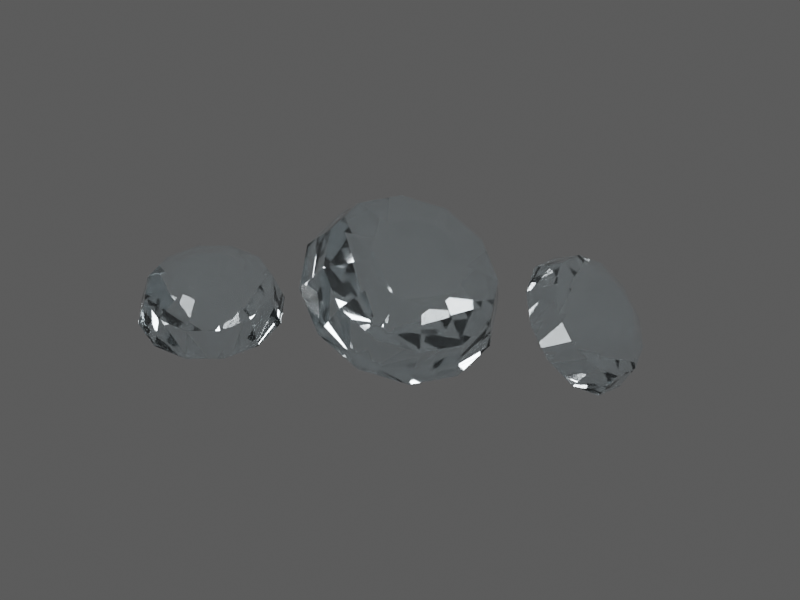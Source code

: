 # Source: TI031.blend  (saved by Blender 4.5.92; exported with 4.5.12 LTS)
import bpy
from mathutils import Matrix  # noqa: F401  (used for matrix-valued properties, if any)

bpy.ops.wm.read_factory_settings(use_empty=True)
scene = bpy.context.scene
scene.name = 'TI031 / coloured model'

# ---- materials (node trees are filled in below, after node groups)
mat_ti031___individual_gemstone_colour = bpy.data.materials.new('TI031 / individual gemstone colour')
mat_ti031___individual_gemstone_colour.diffuse_color = (0.78, 0.87, 0.91, 1.0)

# ---- material node trees
mat_ti031___individual_gemstone_colour.use_nodes = True; mat_ti031___individual_gemstone_colour.node_tree.nodes.clear()
_N = mat_ti031___individual_gemstone_colour.node_tree.nodes; _L = mat_ti031___individual_gemstone_colour.node_tree.links
n0 = _N.new('ShaderNodeBsdfPrincipled'); n0.name = 'Principled BSDF'; n0.location = (0, 0)
n0.inputs[0].default_value = (0.848, 0.902, 0.926, 1.0)
n0.inputs[3].default_value = 1.6
n0.inputs[18].default_value = 0.98
n0.inputs[19].default_value = 0.05
n1 = _N.new('ShaderNodeOutputMaterial'); n1.name = 'Material Output'; n1.location = (0, 0)
n2 = _N.new('ShaderNodeTexCoord'); n2.name = 'Texture Coordinate'; n2.location = (0, 0)
n3 = _N.new('ShaderNodeVectorMath'); n3.name = 'Vector Math'; n3.location = (0, 0)
n3.operation = 'MULTIPLY'
n3.inputs[1].default_value = (1.0, 1.0, 1.0)
n4 = _N.new('ShaderNodeTexNoise'); n4.name = 'Natural low-amplitude surface variation'; n4.location = (0, 0)
n4.inputs[2].default_value = 10.0
n4.inputs[3].default_value = 4.0
n4.inputs[4].default_value = 0.72
n5 = _N.new('ShaderNodeMapRange'); n5.name = 'Map Range'; n5.location = (0, 0)
n5.inputs[3].default_value = 0.02555
n5.inputs[4].default_value = 0.04305
n6 = _N.new('ShaderNodeTexNoise'); n6.name = 'Microscopic pores and machining'; n6.location = (0, 0)
n6.inputs[2].default_value = 120.0
n7 = _N.new('ShaderNodeBump'); n7.name = 'Bump'; n7.location = (0, 0)
n7.inputs[0].default_value = 0.018
n7.inputs[1].default_value = 0.0002027
n8 = _N.new('ShaderNodeVolumeAbsorption'); n8.name = 'Volume Absorption'; n8.location = (0, 0)
n8.inputs[0].default_value = (0.782, 0.863, 0.899, 1.0)
n8.inputs[1].default_value = 0.18
_L.new(n0.outputs[0], n1.inputs[0])
_L.new(n2.outputs[3], n3.inputs[0])
_L.new(n3.outputs[0], n4.inputs[0])
_L.new(n4.outputs[0], n5.inputs[0])
_L.new(n5.outputs[0], n0.inputs[2])
_L.new(n3.outputs[0], n6.inputs[0])
_L.new(n6.outputs[0], n7.inputs[3])
_L.new(n7.outputs[0], n0.inputs[5])
_L.new(n8.outputs[0], n1.inputs[1])
n1.is_active_output = True

# ---- world
world_ti031_world = bpy.data.worlds.new('TI031 world'); scene.world = world_ti031_world
world_ti031_world.color = (0.12, 0.12, 0.12)

# ---- cameras
cam_ti031_camera = bpy.data.cameras.new('TI031 camera')
cam_ti031_camera.type = 'ORTHO'
cam_ti031_camera.ortho_scale = 4.296

# ---- lights
light_key = bpy.data.lights.new('key', 'AREA')
light_key.energy = 1109.0
light_key.shape = 'DISK'
light_key.size = 4.157
light_fill = bpy.data.lights.new('fill', 'AREA')
light_fill.energy = 692.9
light_fill.shape = 'DISK'
light_fill.size = 4.157
light_rim = bpy.data.lights.new('rim', 'AREA')
light_rim.energy = 1247.0
light_rim.shape = 'DISK'
light_rim.size = 4.157

# ---- meshes
me_ti031___individually_faceted_stone_0 = bpy.data.meshes.new('TI031 / individually faceted stone 0')
me_ti031___individually_faceted_stone_0.from_pydata([(0.03, 0.0, -0.26), (0.02598, 0.015, -0.26), (0.015, 0.02598, -0.26), (1.837e-18, 0.03, -0.26), (-0.015, 0.02598, -0.26), (-0.02598, 0.015, -0.26), (-0.03, 3.674e-18, -0.26), (-0.02598, -0.015, -0.26), (-0.015, -0.02598, -0.26), (-5.511e-18, -0.03, -0.26), (0.015, -0.02598, -0.26), (0.02598, -0.015, -0.26), (0.4, 0.0, 0.0), (0.3464, 0.2, 0.0), (0.2, 0.3464, 0.0), (2.449e-17, 0.4, 0.0), (-0.2, 0.3464, 0.0), (-0.3464, 0.2, 0.0), (-0.4, 4.899e-17, 0.0), (-0.3464, -0.2, 0.0), (-0.2, -0.3464, 0.0), (-7.348e-17, -0.4, 0.0), (0.2, -0.3464, 0.0), (0.3464, -0.2, 0.0), (0.352, 0.0, 0.16), (0.3048, 0.176, 0.16), (0.176, 0.3048, 0.16), (2.155e-17, 0.352, 0.16), (-0.176, 0.3048, 0.16), (-0.3048, 0.176, 0.16), (-0.352, 4.311e-17, 0.16), (-0.3048, -0.176, 0.16), (-0.176, -0.3048, 0.16), (-6.466e-17, -0.352, 0.16), (0.176, -0.3048, 0.16), (0.3048, -0.176, 0.16), (0.192, 0.0, 0.248), (0.1663, 0.096, 0.248), (0.096, 0.1663, 0.248), (1.176e-17, 0.192, 0.248), (-0.096, 0.1663, 0.248), (-0.1663, 0.096, 0.248), (-0.192, 2.351e-17, 0.248), (-0.1663, -0.096, 0.248), (-0.096, -0.1663, 0.248), (-3.527e-17, -0.192, 0.248), (0.096, -0.1663, 0.248), (0.1663, -0.096, 0.248)], [], [(0, 1, 13, 12), (1, 2, 14, 13), (2, 3, 15, 14), (3, 4, 16, 15), (4, 5, 17, 16), (5, 6, 18, 17), (6, 7, 19, 18), (7, 8, 20, 19), (8, 9, 21, 20), (9, 10, 22, 21), (10, 11, 23, 22), (11, 0, 12, 23), (12, 13, 25, 24), (13, 14, 26, 25), (14, 15, 27, 26), (15, 16, 28, 27), (16, 17, 29, 28), (17, 18, 30, 29), (18, 19, 31, 30), (19, 20, 32, 31), (20, 21, 33, 32), (21, 22, 34, 33), (22, 23, 35, 34), (23, 12, 24, 35), (24, 25, 37, 36), (25, 26, 38, 37), (26, 27, 39, 38), (27, 28, 40, 39), (28, 29, 41, 40), (29, 30, 42, 41), (30, 31, 43, 42), (31, 32, 44, 43), (32, 33, 45, 44), (33, 34, 46, 45), (34, 35, 47, 46), (35, 24, 36, 47), (11, 10, 9, 8, 7, 6, 5, 4, 3, 2, 1, 0), (36, 37, 38, 39, 40, 41, 42, 43, 44, 45, 46, 47)])
me_ti031___individually_faceted_stone_0.materials.append(mat_ti031___individual_gemstone_colour)
me_ti031___individually_faceted_stone_0.update()
me_ti031___individually_faceted_stone_1 = bpy.data.meshes.new('TI031 / individually faceted stone 1')
me_ti031___individually_faceted_stone_1.from_pydata([(0.03, 0.0, -0.364), (0.02598, 0.015, -0.364), (0.015, 0.02598, -0.364), (1.837e-18, 0.03, -0.364), (-0.015, 0.02598, -0.364), (-0.02598, 0.015, -0.364), (-0.03, 3.674e-18, -0.364), (-0.02598, -0.015, -0.364), (-0.015, -0.02598, -0.364), (-5.511e-18, -0.03, -0.364), (0.015, -0.02598, -0.364), (0.02598, -0.015, -0.364), (0.56, 0.0, 0.0), (0.485, 0.28, 0.0), (0.28, 0.485, 0.0), (3.429e-17, 0.56, 0.0), (-0.28, 0.485, 0.0), (-0.485, 0.28, 0.0), (-0.56, 6.858e-17, 0.0), (-0.485, -0.28, 0.0), (-0.28, -0.485, 0.0), (-1.029e-16, -0.56, 0.0), (0.28, -0.485, 0.0), (0.485, -0.28, 0.0), (0.4928, 0.0, 0.224), (0.4268, 0.2464, 0.224), (0.2464, 0.4268, 0.224), (3.018e-17, 0.4928, 0.224), (-0.2464, 0.4268, 0.224), (-0.4268, 0.2464, 0.224), (-0.4928, 6.035e-17, 0.224), (-0.4268, -0.2464, 0.224), (-0.2464, -0.4268, 0.224), (-9.053e-17, -0.4928, 0.224), (0.2464, -0.4268, 0.224), (0.4268, -0.2464, 0.224), (0.2688, 0.0, 0.3472), (0.2328, 0.1344, 0.3472), (0.1344, 0.2328, 0.3472), (1.646e-17, 0.2688, 0.3472), (-0.1344, 0.2328, 0.3472), (-0.2328, 0.1344, 0.3472), (-0.2688, 3.292e-17, 0.3472), (-0.2328, -0.1344, 0.3472), (-0.1344, -0.2328, 0.3472), (-4.938e-17, -0.2688, 0.3472), (0.1344, -0.2328, 0.3472), (0.2328, -0.1344, 0.3472)], [], [(0, 1, 13, 12), (1, 2, 14, 13), (2, 3, 15, 14), (3, 4, 16, 15), (4, 5, 17, 16), (5, 6, 18, 17), (6, 7, 19, 18), (7, 8, 20, 19), (8, 9, 21, 20), (9, 10, 22, 21), (10, 11, 23, 22), (11, 0, 12, 23), (12, 13, 25, 24), (13, 14, 26, 25), (14, 15, 27, 26), (15, 16, 28, 27), (16, 17, 29, 28), (17, 18, 30, 29), (18, 19, 31, 30), (19, 20, 32, 31), (20, 21, 33, 32), (21, 22, 34, 33), (22, 23, 35, 34), (23, 12, 24, 35), (24, 25, 37, 36), (25, 26, 38, 37), (26, 27, 39, 38), (27, 28, 40, 39), (28, 29, 41, 40), (29, 30, 42, 41), (30, 31, 43, 42), (31, 32, 44, 43), (32, 33, 45, 44), (33, 34, 46, 45), (34, 35, 47, 46), (35, 24, 36, 47), (11, 10, 9, 8, 7, 6, 5, 4, 3, 2, 1, 0), (36, 37, 38, 39, 40, 41, 42, 43, 44, 45, 46, 47)])
me_ti031___individually_faceted_stone_1.materials.append(mat_ti031___individual_gemstone_colour)
me_ti031___individually_faceted_stone_1.update()
me_ti031___individually_faceted_stone_2 = bpy.data.meshes.new('TI031 / individually faceted stone 2')
me_ti031___individually_faceted_stone_2.from_pydata([(0.03, 0.0, -0.26), (0.02598, 0.015, -0.26), (0.015, 0.02598, -0.26), (1.837e-18, 0.03, -0.26), (-0.015, 0.02598, -0.26), (-0.02598, 0.015, -0.26), (-0.03, 3.674e-18, -0.26), (-0.02598, -0.015, -0.26), (-0.015, -0.02598, -0.26), (-5.511e-18, -0.03, -0.26), (0.015, -0.02598, -0.26), (0.02598, -0.015, -0.26), (0.4, 0.0, 0.0), (0.3464, 0.2, 0.0), (0.2, 0.3464, 0.0), (2.449e-17, 0.4, 0.0), (-0.2, 0.3464, 0.0), (-0.3464, 0.2, 0.0), (-0.4, 4.899e-17, 0.0), (-0.3464, -0.2, 0.0), (-0.2, -0.3464, 0.0), (-7.348e-17, -0.4, 0.0), (0.2, -0.3464, 0.0), (0.3464, -0.2, 0.0), (0.352, 0.0, 0.16), (0.3048, 0.176, 0.16), (0.176, 0.3048, 0.16), (2.155e-17, 0.352, 0.16), (-0.176, 0.3048, 0.16), (-0.3048, 0.176, 0.16), (-0.352, 4.311e-17, 0.16), (-0.3048, -0.176, 0.16), (-0.176, -0.3048, 0.16), (-6.466e-17, -0.352, 0.16), (0.176, -0.3048, 0.16), (0.3048, -0.176, 0.16), (0.192, 0.0, 0.248), (0.1663, 0.096, 0.248), (0.096, 0.1663, 0.248), (1.176e-17, 0.192, 0.248), (-0.096, 0.1663, 0.248), (-0.1663, 0.096, 0.248), (-0.192, 2.351e-17, 0.248), (-0.1663, -0.096, 0.248), (-0.096, -0.1663, 0.248), (-3.527e-17, -0.192, 0.248), (0.096, -0.1663, 0.248), (0.1663, -0.096, 0.248)], [], [(0, 1, 13, 12), (1, 2, 14, 13), (2, 3, 15, 14), (3, 4, 16, 15), (4, 5, 17, 16), (5, 6, 18, 17), (6, 7, 19, 18), (7, 8, 20, 19), (8, 9, 21, 20), (9, 10, 22, 21), (10, 11, 23, 22), (11, 0, 12, 23), (12, 13, 25, 24), (13, 14, 26, 25), (14, 15, 27, 26), (15, 16, 28, 27), (16, 17, 29, 28), (17, 18, 30, 29), (18, 19, 31, 30), (19, 20, 32, 31), (20, 21, 33, 32), (21, 22, 34, 33), (22, 23, 35, 34), (23, 12, 24, 35), (24, 25, 37, 36), (25, 26, 38, 37), (26, 27, 39, 38), (27, 28, 40, 39), (28, 29, 41, 40), (29, 30, 42, 41), (30, 31, 43, 42), (31, 32, 44, 43), (32, 33, 45, 44), (33, 34, 46, 45), (34, 35, 47, 46), (35, 24, 36, 47), (11, 10, 9, 8, 7, 6, 5, 4, 3, 2, 1, 0), (36, 37, 38, 39, 40, 41, 42, 43, 44, 45, 46, 47)])
me_ti031___individually_faceted_stone_2.materials.append(mat_ti031___individual_gemstone_colour)
me_ti031___individually_faceted_stone_2.update()

# ---- objects
ob_ti031___individually_faceted_stone_0 = bpy.data.objects.new('TI031 / individually faceted stone 0', me_ti031___individually_faceted_stone_0)
ob_ti031___individually_faceted_stone_1 = bpy.data.objects.new('TI031 / individually faceted stone 1', me_ti031___individually_faceted_stone_1)
ob_ti031___individually_faceted_stone_2 = bpy.data.objects.new('TI031 / individually faceted stone 2', me_ti031___individually_faceted_stone_2)
ob_ti031___inspection_camera = bpy.data.objects.new('TI031 / inspection camera', cam_ti031_camera)
ob_ti031___key = bpy.data.objects.new('TI031 / key', light_key)
ob_ti031___fill = bpy.data.objects.new('TI031 / fill', light_fill)
ob_ti031___rim = bpy.data.objects.new('TI031 / rim', light_rim)

# ---- transforms, parenting, visibility, modifiers, constraints
ob_ti031___individually_faceted_stone_0.location = (-0.9, -0.35, 0.42)
ob_ti031___individually_faceted_stone_0.rotation_euler = (0.25, 0.0, 0.15)
ob_ti031___individually_faceted_stone_1.location = (0.0, 0.1, 0.54)
ob_ti031___individually_faceted_stone_1.rotation_euler = (0.55, 0.2, 0.75)
ob_ti031___individually_faceted_stone_2.location = (0.9, 0.45, 0.42)
ob_ti031___individually_faceted_stone_2.rotation_euler = (0.85, 0.4, 1.35)
ob_ti031___inspection_camera.location = (2.517, -4.36, 3.3)
ob_ti031___inspection_camera.rotation_euler = (1.072, -4.903e-08, 0.5124)
ob_ti031___key.location = (-5.52, -8.24, 11.61)
ob_ti031___key.rotation_euler = (0.7336, -1.841e-08, -0.588)
ob_ti031___fill.location = (8.337, -2.697, 6.072)
ob_ti031___fill.rotation_euler = (1.007, 1.803e-08, 1.249)
ob_ti031___rim.location = (0.02268, 8.389, 11.61)
ob_ti031___rim.rotation_euler = (0.6435, 5.245e-08, 3.142)

# ---- collection membership
scene.collection.objects.link(ob_ti031___individually_faceted_stone_0)
scene.collection.objects.link(ob_ti031___individually_faceted_stone_1)
scene.collection.objects.link(ob_ti031___individually_faceted_stone_2)
scene.collection.objects.link(ob_ti031___inspection_camera)
scene.collection.objects.link(ob_ti031___key)
scene.collection.objects.link(ob_ti031___fill)
scene.collection.objects.link(ob_ti031___rim)

# ---- scene / render settings (as saved in the file)
scene.camera = ob_ti031___inspection_camera
scene.frame_start = 1; scene.frame_end = 250; scene.frame_set(1)
scene.render.engine = 'CYCLES'
scene.render.resolution_x = 480
scene.render.resolution_y = 360
scene.cycles.samples = 8
scene.view_settings.look = 'AgX - Medium High Contrast'
bpy.context.view_layer.update()
